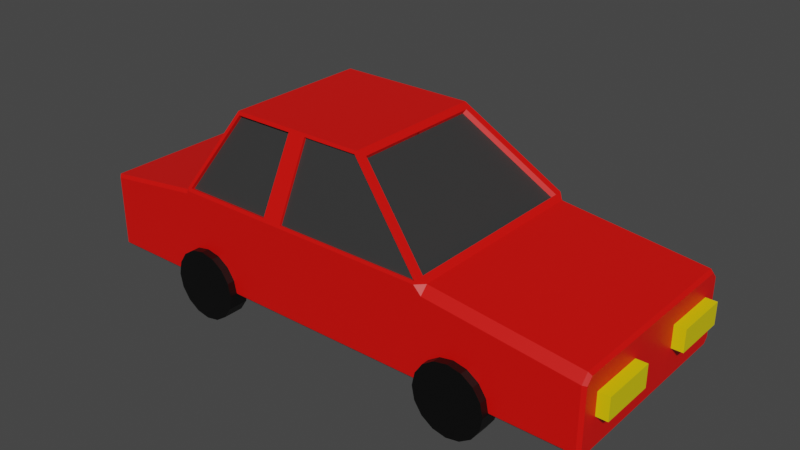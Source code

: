 # Source: Car3d.blend  (saved by Blender 3.4.6; exported with 4.5.12 LTS)
import bpy
from mathutils import Matrix  # noqa: F401  (used for matrix-valued properties, if any)

bpy.ops.wm.read_factory_settings(use_empty=True)
scene = bpy.context.scene
scene.name = 'Scene'

# ---- collections
col_collection = bpy.data.collections.new('Collection'); scene.collection.children.link(col_collection)

# ---- materials (node trees are filled in below, after node groups)
mat_carbodymaterial = bpy.data.materials.new('CarBodyMaterial')
mat_carbodymaterial.alpha_threshold = 0.0
mat_carbodymaterial.use_transparent_shadow = False
mat_carbodymaterial.roughness = 0.5
mat_carbodymaterial.line_color = (0.0, 0.0, 0.0, 1.0)
mat_windowsmaterial = bpy.data.materials.new('WindowsMaterial')
mat_windowsmaterial.use_transparent_shadow = False
mat_lightsmaterial = bpy.data.materials.new('LightsMaterial')
mat_lightsmaterial.use_transparent_shadow = False
mat_wheelmaterial = bpy.data.materials.new('WheelMaterial')
mat_wheelmaterial.use_transparent_shadow = False

# ---- material node trees
mat_carbodymaterial.use_nodes = True; mat_carbodymaterial.node_tree.nodes.clear()
_N = mat_carbodymaterial.node_tree.nodes; _L = mat_carbodymaterial.node_tree.links
n0 = _N.new('ShaderNodeOutputMaterial'); n0.name = 'Material Output'; n0.location = (300, 300)
n1 = _N.new('ShaderNodeBsdfPrincipled'); n1.name = 'Principled BSDF'; n1.location = (10, 300)
n1.distribution = 'GGX'
n1.subsurface_method = 'RANDOM_WALK_SKIN'
n1.inputs[0].default_value = (0.8, 0.00248, 0.0, 1.0)
n1.inputs[3].default_value = 1.45
n1.inputs[27].default_value = (0.0, 0.0, 0.0, 1.0)
n1.inputs[28].default_value = 1.0
_L.new(n1.outputs[0], n0.inputs[0])
n0.is_active_output = True
mat_windowsmaterial.use_nodes = True; mat_windowsmaterial.node_tree.nodes.clear()
_N = mat_windowsmaterial.node_tree.nodes; _L = mat_windowsmaterial.node_tree.links
n0 = _N.new('ShaderNodeBsdfPrincipled'); n0.name = 'Principled BSDF'; n0.location = (10, 300)
n0.distribution = 'GGX'
n0.subsurface_method = 'RANDOM_WALK_SKIN'
n0.inputs[0].default_value = (0.0331, 0.0331, 0.0331, 1.0)
n0.inputs[3].default_value = 1.45
n0.inputs[27].default_value = (0.0, 0.0, 0.0, 1.0)
n0.inputs[28].default_value = 1.0
n1 = _N.new('ShaderNodeOutputMaterial'); n1.name = 'Material Output'; n1.location = (300, 300)
_L.new(n0.outputs[0], n1.inputs[0])
n1.is_active_output = True
mat_lightsmaterial.use_nodes = True; mat_lightsmaterial.node_tree.nodes.clear()
_N = mat_lightsmaterial.node_tree.nodes; _L = mat_lightsmaterial.node_tree.links
n0 = _N.new('ShaderNodeBsdfPrincipled'); n0.name = 'Principled BSDF'; n0.location = (10, 300)
n0.distribution = 'GGX'
n0.subsurface_method = 'RANDOM_WALK_SKIN'
n0.inputs[0].default_value = (0.8, 0.6595, 0.0, 1.0)
n0.inputs[3].default_value = 1.45
n0.inputs[27].default_value = (0.0, 0.0, 0.0, 1.0)
n0.inputs[28].default_value = 1.0
n1 = _N.new('ShaderNodeOutputMaterial'); n1.name = 'Material Output'; n1.location = (300, 300)
_L.new(n0.outputs[0], n1.inputs[0])
n1.is_active_output = True
mat_wheelmaterial.use_nodes = True; mat_wheelmaterial.node_tree.nodes.clear()
_N = mat_wheelmaterial.node_tree.nodes; _L = mat_wheelmaterial.node_tree.links
n0 = _N.new('ShaderNodeBsdfPrincipled'); n0.name = 'Principled BSDF'; n0.location = (10, 300)
n0.distribution = 'GGX'
n0.subsurface_method = 'RANDOM_WALK_SKIN'
n0.inputs[0].default_value = (0.0, 0.0, 0.0, 1.0)
n0.inputs[3].default_value = 1.45
n0.inputs[27].default_value = (0.0, 0.0, 0.0, 1.0)
n0.inputs[28].default_value = 1.0
n1 = _N.new('ShaderNodeOutputMaterial'); n1.name = 'Material Output'; n1.location = (300, 300)
_L.new(n0.outputs[0], n1.inputs[0])
n1.is_active_output = True

# ---- world
world_world = bpy.data.worlds.new('World'); scene.world = world_world
world_world.use_nodes = True; world_world.node_tree.nodes.clear()
_N = world_world.node_tree.nodes; _L = world_world.node_tree.links
n0 = _N.new('ShaderNodeOutputWorld'); n0.name = 'World Output'; n0.location = (300, 300)
n1 = _N.new('ShaderNodeBackground'); n1.name = 'Background'; n1.location = (10, 300)
n1.inputs[0].default_value = (0.05088, 0.05088, 0.05088, 1.0)
_L.new(n1.outputs[0], n0.inputs[0])
n0.is_active_output = True
world_world.color = (0.05088, 0.05088, 0.05088)
world_world.use_sun_shadow = False
world_world.sun_shadow_jitter_overblur = 0.0

# ---- meshes
me_cube = bpy.data.meshes.new('Cube')
me_cube.from_pydata([(1.888, -1.64, 1.08), (-2.738, -1.745, 1.0), (0.4789, -1.164, 2.275), (-2.032, -1.226, 2.297), (1.85, -1.781, 1.047), (0.3648, -1.278, 2.307), (1.859, -1.595, 1.02), (0.45, -1.118, 2.215), (-4.5, 0.0, -0.5999), (4.5, 0.0, 0.7009), (-4.5, 0.0, 0.7604), (4.5, 0.0, -0.5999), (1.982, 0.0, 1.0), (-2.738, 0.0, 1.0), (0.3846, 0.0, 2.355), (-2.001, 0.0, 2.355), (1.888, 0.0, 1.08), (0.4789, 0.0, 2.275), (1.859, 0.04563, 1.02), (0.45, 0.04563, 2.215), (-2.642, -1.778, 1.055), (-2.036, 0.0, 2.291), (-1.965, -1.281, 2.3), (-2.032, -1.282, 2.298), (-0.9178, -1.281, 2.3), (-1.027, -1.778, 1.055), (-0.6047, -1.278, 2.307), (-0.6869, -1.781, 1.047), (0.3846, -1.259, 2.355), (-0.6528, -1.259, 2.355), (-0.7412, -1.8, 1.0), (0.3648, -1.239, 2.292), (1.85, -1.742, 1.032), (-0.6047, -1.239, 2.292), (-0.6869, -1.742, 1.032), (-0.9723, -1.8, 1.0), (-0.8538, -1.259, 2.355), (-2.001, -1.259, 2.355), (-1.027, -1.718, 1.031), (-2.642, -1.718, 1.031), (-0.9178, -1.221, 2.276), (-1.965, -1.221, 2.276), (-2.001, -1.203, 2.355), (-2.703, -1.774, 1.065), (-2.706, 0.0, 1.059), (-2.703, -1.719, 1.064), (-2.005, 0.0, 2.275), (-2.002, -1.226, 2.281), (-2.676, 0.0, 1.042), (-2.673, -1.719, 1.048), (4.555, -1.65, 0.6534), (4.555, -1.753, 0.5473), (1.982, -1.8, 0.8655), (1.982, -1.67, 1.0), (1.921, -1.698, 1.051), (1.886, -1.768, 1.081), (1.861, -1.783, 1.044), (1.852, -1.8, 1.0), (4.555, -1.753, -0.4734), (4.555, -1.673, -0.5524), (-4.5, -1.693, -0.5999), (4.555, 0.0, -0.5524), (4.555, 0.0, 0.6534), (4.5, -1.8, 0.5664), (4.5, -1.67, 0.7009), (4.5, -1.693, -0.5999), (4.5, -1.8, -0.493), (-4.448, -1.8, 0.7151), (-4.5, -1.748, 0.7604), (-2.738, -1.748, 1.0), (-2.738, -1.8, 0.9476), (-2.686, -1.8, 1.0), (-2.694, -1.79, 1.025), (-2.714, -1.783, 1.043), (-4.448, -1.8, -0.493), (-4.5, -1.748, -0.545), (1.958, 0.0, -0.5999), (1.958, -1.693, -0.5999), (1.957, -1.8, -0.493), (1.982, -1.8, -0.366), (3.135, 0.0, -0.5999), (3.135, -1.693, -0.5999), (3.137, -1.8, -0.493), (3.147, -1.749, -0.5437), (1.947, -1.749, -0.5437), (1.992, -1.8, -0.3141), (2.317, -1.8, 0.01064), (2.122, -1.8, -0.1194), (2.776, -1.8, 0.01064), (3.101, -1.8, -0.3141), (2.971, -1.8, -0.1194), (2.547, -1.8, 0.05632), (1.888, 1.64, 1.08), (-2.738, 1.745, 1.0), (0.4789, 1.164, 2.275), (-2.032, 1.226, 2.297), (1.85, 1.781, 1.047), (0.3648, 1.278, 2.307), (1.859, 1.595, 1.02), (0.45, 1.118, 2.215), (1.859, -0.04563, 1.02), (0.45, -0.04563, 2.215), (-2.642, 1.778, 1.055), (-1.965, 1.281, 2.3), (-2.032, 1.282, 2.298), (-0.9178, 1.281, 2.3), (-1.027, 1.778, 1.055), (-0.6047, 1.278, 2.307), (-0.6869, 1.781, 1.047), (0.3846, 1.259, 2.355), (-0.6528, 1.259, 2.355), (-0.7412, 1.8, 1.0), (0.3648, 1.239, 2.292), (1.85, 1.742, 1.032), (-0.6047, 1.239, 2.292), (-0.6869, 1.742, 1.032), (-0.9723, 1.8, 1.0), (-0.8538, 1.259, 2.355), (-2.001, 1.259, 2.355), (-1.027, 1.718, 1.031), (-2.642, 1.718, 1.031), (-0.9178, 1.221, 2.276), (-1.965, 1.221, 2.276), (-2.001, 1.203, 2.355), (-2.703, 1.774, 1.065), (-2.703, 1.719, 1.064), (-2.002, 1.226, 2.281), (-2.673, 1.719, 1.048), (4.555, 1.65, 0.6534), (4.555, 1.753, 0.5473), (1.982, 1.8, 0.8655), (1.982, 1.67, 1.0), (1.921, 1.698, 1.051), (1.886, 1.768, 1.081), (1.861, 1.783, 1.044), (1.852, 1.8, 1.0), (4.555, 1.753, -0.4734), (4.555, 1.673, -0.5524), (-4.5, 1.693, -0.5999), (4.5, 1.8, 0.5664), (4.5, 1.67, 0.7009), (4.5, 1.693, -0.5999), (4.5, 1.8, -0.493), (-4.448, 1.8, 0.7151), (-4.5, 1.748, 0.7604), (-2.738, 1.748, 1.0), (-2.738, 1.8, 0.9476), (-2.686, 1.8, 1.0), (-2.694, 1.79, 1.025), (-2.714, 1.783, 1.043), (-4.448, 1.8, -0.493), (-4.5, 1.748, -0.545), (1.958, 1.693, -0.5999), (1.957, 1.8, -0.493), (1.982, 1.8, -0.366), (3.135, 1.693, -0.5999), (3.137, 1.8, -0.493), (3.147, 1.749, -0.5437), (1.947, 1.749, -0.5437), (1.992, 1.8, -0.3141), (2.317, 1.8, 0.01064), (2.122, 1.8, -0.1194), (2.776, 1.8, 0.01064), (3.101, 1.8, -0.3141), (2.971, 1.8, -0.1194), (2.547, 1.8, 0.05632), (-2.93, 0.0, -0.5999), (-2.93, -1.693, -0.5999), (-1.753, -1.693, -0.5999), (-1.753, 0.0, -0.5999), (-2.941, -1.749, -0.5437), (-2.931, -1.8, -0.493), (-2.571, -1.8, 0.01064), (-2.341, -1.8, 0.05632), (-2.738, -1.8, -0.1008), (-1.917, -1.8, -0.1194), (-1.752, -1.8, -0.493), (-1.787, -1.8, -0.3141), (-2.112, -1.8, 0.01064), (-1.741, -1.749, -0.5437), (-2.896, -1.8, -0.3141), (-2.766, -1.8, -0.1194), (-2.93, 1.693, -0.5999), (-1.753, 1.693, -0.5999), (-2.941, 1.749, -0.5437), (-2.931, 1.8, -0.493), (-2.571, 1.8, 0.01064), (-2.341, 1.8, 0.05632), (-2.738, 1.8, -0.1008), (-1.917, 1.8, -0.1194), (-1.752, 1.8, -0.493), (-1.787, 1.8, -0.3141), (-2.112, 1.8, 0.01064), (-1.741, 1.749, -0.5437), (-2.896, 1.8, -0.3141), (-2.766, 1.8, -0.1194)], [], [(68, 10, 8, 60, 75), (167, 60, 8, 166), (61, 62, 50, 51, 58, 59), (9, 12, 53, 64), (71, 35, 25, 20, 72), (76, 77, 168, 169), (74, 75, 60, 167, 170, 171), (57, 56, 4, 27, 30), (42, 37, 36, 29, 28, 14, 15), (25, 24, 40, 38), (55, 28, 5, 4, 56), (2, 0, 6, 7), (17, 2, 7, 19), (0, 16, 18, 6), (101, 19, 7, 6, 18, 100, 98, 99), (2, 17, 14, 28), (68, 69, 1, 13, 10), (23, 3, 45, 43), (15, 21, 3, 42), (48, 49, 47, 46), (42, 3, 23, 37), (44, 45, 49, 48), (43, 73, 72, 20, 22, 37, 23), (3, 21, 46, 47), (1, 45, 44, 13), (45, 3, 47, 49), (36, 35, 30, 29), (26, 27, 34, 33), (55, 54, 0, 2, 28), (26, 5, 28, 29), (53, 12, 16, 0, 54), (27, 26, 29, 30), (33, 34, 32, 31), (5, 26, 33, 31), (27, 4, 32, 34), (4, 5, 31, 32), (69, 73, 43, 45, 1), (22, 24, 36, 37), (79, 52, 57, 30, 35, 71, 70, 174, 172, 173, 178, 175, 177, 176, 78), (24, 25, 35, 36), (39, 38, 40, 41), (24, 22, 41, 40), (22, 20, 39, 41), (20, 25, 38, 39), (56, 57, 52, 53, 54, 55), (64, 53, 52, 63), (11, 65, 81, 80), (83, 81, 65, 66, 82), (179, 168, 77, 84, 78, 176), (89, 82, 66, 63, 52, 79, 85, 87, 86, 91, 88, 90), (62, 61, 11, 9), (51, 50, 64, 63), (50, 62, 9, 64), (59, 58, 66, 65), (58, 51, 63, 66), (61, 59, 65, 11), (72, 73, 69, 70, 71), (69, 68, 67, 70), (74, 67, 68, 75), (174, 70, 67, 74, 171, 180, 181), (144, 151, 138, 8, 10), (8, 138, 182, 166), (136, 129, 128, 62, 61, 137), (9, 140, 131, 12), (147, 148, 102, 106, 116), (183, 152, 76, 169), (150, 185, 184, 182, 138, 151), (135, 111, 108, 96, 134), (123, 15, 14, 109, 110, 117, 118), (106, 119, 121, 105), (133, 134, 96, 97, 109), (94, 99, 98, 92), (17, 101, 99, 94), (92, 98, 100, 16), (94, 109, 14, 17), (144, 10, 13, 93, 145), (104, 124, 125, 95), (15, 123, 95, 21), (48, 46, 126, 127), (123, 118, 104, 95), (44, 48, 127, 125), (124, 104, 118, 103, 102, 148, 149), (95, 126, 46, 21), (93, 13, 44, 125), (125, 127, 126, 95), (117, 110, 111, 116), (107, 114, 115, 108), (133, 109, 94, 92, 132), (107, 110, 109, 97), (131, 132, 92, 16, 12), (108, 111, 110, 107), (114, 112, 113, 115), (97, 112, 114, 107), (108, 115, 113, 96), (96, 113, 112, 97), (145, 93, 125, 124, 149), (103, 118, 117, 105), (146, 147, 116, 111, 135, 130, 154, 153, 190, 191, 189, 192, 187, 186, 188), (105, 117, 116, 106), (120, 122, 121, 119), (105, 121, 122, 103), (103, 122, 120, 102), (102, 120, 119, 106), (134, 133, 132, 131, 130, 135), (140, 139, 130, 131), (11, 80, 155, 141), (157, 156, 142, 141, 155), (190, 153, 158, 152, 183, 193), (159, 154, 130, 139, 142, 156, 163, 164, 162, 165, 160, 161), (129, 139, 140, 128), (128, 140, 9, 62), (137, 141, 142, 136), (136, 142, 139, 129), (61, 11, 141, 137), (148, 147, 146, 145, 149), (145, 146, 143, 144), (150, 151, 144, 143), (150, 143, 146, 188, 195, 194, 185), (178, 173, 187, 192), (175, 178, 192, 189), (175, 189, 191, 177), (177, 191, 190, 193, 179, 176), (169, 168, 179, 193, 183), (167, 166, 182, 184, 170), (171, 170, 184, 185, 194, 180), (181, 180, 194, 195), (172, 174, 181, 195, 188, 186), (173, 172, 186, 187)])
me_cube.polygons.foreach_set('material_index', [0, 0, 0, 0, 0, 0, 0, 0, 0, 0, 0, 0, 0, 0, 1, 0, 0, 0, 0, 1, 0, 0, 0, 0, 0, 0, 0, 0, 0, 0, 0, 0, 1, 0, 0, 0, 0, 0, 0, 0, 1, 0, 0, 0, 0, 0, 0, 0, 0, 0, 0, 0, 0, 0, 0, 0, 0, 0, 0, 0, 0, 0, 0, 0, 0, 0, 0, 0, 0, 0, 0, 0, 0, 0, 0, 0, 0, 0, 1, 0, 0, 0, 0, 0, 0, 0, 0, 0, 0, 0, 0, 1, 0, 0, 0, 0, 0, 0, 0, 1, 0, 0, 0, 0, 0, 0, 0, 0, 0, 0, 0, 0, 0, 0, 0, 0, 0, 0, 0, 0, 0, 0, 0, 0, 0, 0, 0, 0])
_uv = me_cube.uv_layers.new(name='UVMap')
_uv.uv.foreach_set('vector', [0.625, 0.003605, 0.625, 0.125, 0.375, 0.125, 0.375, 0.007423, 0.3851, 0.003605, 0.1686, 0.7426, 0.125, 0.7426, 0.125, 0.625, 0.1686, 0.625, 0.3882, 0.6283, 0.6118, 0.6283, 0.6118, 0.7396, 0.5821, 0.7467, 0.4103, 0.7467, 0.3882, 0.7412, 0.625, 0.625, 0.6897, 0.625, 0.6897, 0.741, 0.625, 0.741, 0.625, 0.9496, 0.625, 0.9001, 0.625, 0.9015, 0.625, 0.949, 0.625, 0.9501, 0.3096, 0.625, 0.3096, 0.7426, 0.2024, 0.7426, 0.2024, 0.625, 0.1264, 0.75, 0.125, 0.7464, 0.125, 0.7426, 0.1686, 0.7426, 0.1683, 0.7465, 0.1686, 0.75, 0.625, 0.8185, 0.625, 0.8168, 0.625, 0.817, 0.625, 0.891, 0.625, 0.8934, 0.8261, 0.7444, 0.8261, 0.75, 0.7605, 0.75, 0.749, 0.75, 0.6897, 0.75, 0.6897, 0.625, 0.8261, 0.625, 0.625, 0.9015, 0.625, 0.8892, 0.625, 0.8892, 0.625, 0.9015, 0.625, 0.8147, 0.625, 0.8147, 0.625, 0.8179, 0.625, 0.817, 0.625, 0.8168, 0.6897, 0.7386, 0.6897, 0.7406, 0.6897, 0.7406, 0.6897, 0.7386, 0.6897, 0.625, 0.6897, 0.7386, 0.6897, 0.7386, 0.6897, 0.625, 0.6897, 0.7406, 0.6897, 0.625, 0.6897, 0.625, 0.6897, 0.7406, 0.6897, 0.625, 0.6897, 0.625, 0.6897, 0.7386, 0.6897, 0.7406, 0.6897, 0.625, 0.6897, 0.625, 0.6897, 0.7406, 0.6897, 0.7386, 0.6897, 0.7386, 0.6897, 0.625, 0.6897, 0.625, 0.6897, 0.75, 0.875, 0.7464, 0.8261, 0.7464, 0.8261, 0.7462, 0.8261, 0.625, 0.875, 0.625, 0.8261, 0.75, 0.8261, 0.7445, 0.8261, 0.7461, 0.8261, 0.75, 0.8261, 0.625, 0.8261, 0.625, 0.8261, 0.7445, 0.8261, 0.7444, 0.8261, 0.625, 0.8261, 0.7461, 0.8261, 0.7445, 0.8261, 0.625, 0.8261, 0.7444, 0.8261, 0.7445, 0.8261, 0.75, 0.8261, 0.75, 0.8261, 0.625, 0.8261, 0.7461, 0.8261, 0.7461, 0.8261, 0.625, 0.625, 0.9511, 0.625, 0.9511, 0.625, 0.9501, 0.625, 0.949, 0.625, 0.9479, 0.625, 0.9511, 0.625, 0.9511, 0.8261, 0.7445, 0.8261, 0.625, 0.8261, 0.625, 0.8261, 0.7445, 0.8261, 0.7462, 0.8261, 0.7461, 0.8261, 0.625, 0.8261, 0.625, 0.8261, 0.7461, 0.8261, 0.7445, 0.8261, 0.7445, 0.8261, 0.7461, 0.625, 0.8855, 0.625, 0.9001, 0.625, 0.8934, 0.625, 0.874, 0.625, 0.8721, 0.625, 0.891, 0.625, 0.891, 0.625, 0.8721, 0.6897, 0.75, 0.6897, 0.744, 0.6897, 0.7406, 0.6897, 0.7386, 0.6897, 0.75, 0.625, 0.8721, 0.625, 0.8179, 0.625, 0.8147, 0.625, 0.874, 0.6897, 0.741, 0.6897, 0.625, 0.6897, 0.625, 0.6897, 0.7406, 0.6897, 0.744, 0.625, 0.891, 0.625, 0.8721, 0.625, 0.874, 0.625, 0.8934, 0.625, 0.8721, 0.625, 0.891, 0.625, 0.817, 0.625, 0.8179, 0.625, 0.8179, 0.625, 0.8721, 0.625, 0.8721, 0.625, 0.8179, 0.625, 0.891, 0.625, 0.817, 0.625, 0.817, 0.625, 0.891, 0.625, 0.817, 0.625, 0.8179, 0.625, 0.8179, 0.625, 0.817, 0.8261, 0.7464, 0.8261, 0.75, 0.8261, 0.75, 0.8261, 0.7461, 0.8261, 0.7462, 0.625, 0.9479, 0.625, 0.8892, 0.625, 0.8855, 0.625, 0.9511, 0.4116, 0.8147, 0.604, 0.8147, 0.625, 0.8185, 0.625, 0.8934, 0.625, 0.9001, 0.625, 0.9496, 0.6168, 0.9511, 0.453, 0.9511, 0.4704, 0.9462, 0.4775, 0.9396, 0.4704, 0.933, 0.4501, 0.9274, 0.4197, 0.9236, 0.3917, 0.9226, 0.3917, 0.8155, 0.625, 0.8892, 0.625, 0.9015, 0.625, 0.9001, 0.625, 0.8855, 0.625, 0.949, 0.625, 0.9015, 0.625, 0.8892, 0.625, 0.9479, 0.625, 0.8892, 0.625, 0.9479, 0.625, 0.9479, 0.625, 0.8892, 0.625, 0.9479, 0.625, 0.949, 0.625, 0.949, 0.625, 0.9479, 0.625, 0.949, 0.625, 0.9015, 0.625, 0.9015, 0.625, 0.949, 0.625, 0.8182, 0.625, 0.8185, 0.604, 0.8147, 0.625, 0.8147, 0.625, 0.8165, 0.625, 0.8175, 0.625, 0.75, 0.625, 0.8147, 0.604, 0.8147, 0.5875, 0.75, 0.375, 0.625, 0.375, 0.7426, 0.3399, 0.7426, 0.3399, 0.625, 0.3402, 0.7465, 0.3399, 0.7426, 0.375, 0.7426, 0.375, 0.75, 0.3399, 0.75, 0.2027, 0.7465, 0.2024, 0.7426, 0.3096, 0.7426, 0.3092, 0.7465, 0.3095, 0.75, 0.2024, 0.75, 0.4324, 0.786, 0.3977, 0.7851, 0.4048, 0.75, 0.5875, 0.75, 0.604, 0.8147, 0.4116, 0.8147, 0.4199, 0.8145, 0.4529, 0.8111, 0.4774, 0.8061, 0.4898, 0.8002, 0.487, 0.7943, 0.4674, 0.7893, 0.6118, 0.6283, 0.3882, 0.6283, 0.375, 0.625, 0.625, 0.625, 0.5821, 0.7467, 0.6118, 0.7396, 0.625, 0.741, 0.5875, 0.75, 0.6118, 0.7396, 0.6118, 0.6283, 0.625, 0.625, 0.625, 0.741, 0.3882, 0.7412, 0.4103, 0.7467, 0.4048, 0.75, 0.375, 0.7426, 0.4103, 0.7467, 0.5821, 0.7467, 0.5875, 0.75, 0.4048, 0.75, 0.3882, 0.6283, 0.3882, 0.7412, 0.375, 0.7426, 0.375, 0.625, 0.625, 0.9498, 0.625, 0.9504, 0.625, 0.9511, 0.6168, 0.9511, 0.625, 0.9496, 0.625, 0.9511, 0.625, 1.0, 0.6157, 0.9986, 0.6168, 0.9511, 0.3946, 0.9986, 0.6157, 0.9986, 0.625, 1.0, 0.3946, 1.0, 0.453, 0.9511, 0.6168, 0.9511, 0.6157, 0.9986, 0.3946, 0.9986, 0.392, 0.9564, 0.4207, 0.9554, 0.4504, 0.9518, 0.625, 0.003605, 0.3851, 0.003605, 0.375, 0.007423, 0.375, 0.125, 0.625, 0.125, 0.125, 0.625, 0.125, 0.7426, 0.1686, 0.7426, 0.1686, 0.625, 0.4103, 0.7467, 0.5821, 0.7467, 0.6118, 0.7396, 0.6118, 0.6283, 0.3882, 0.6283, 0.3882, 0.7412, 0.625, 0.625, 0.625, 0.741, 0.6897, 0.741, 0.6897, 0.625, 0.625, 0.9496, 0.625, 0.9501, 0.625, 0.949, 0.625, 0.9015, 0.625, 0.9001, 0.2024, 0.7426, 0.3096, 0.7426, 0.3096, 0.625, 0.2024, 0.625, 0.1264, 0.75, 0.1686, 0.75, 0.1683, 0.7465, 0.1686, 0.7426, 0.125, 0.7426, 0.125, 0.7464, 0.625, 0.8185, 0.625, 0.8934, 0.625, 0.891, 0.625, 0.817, 0.625, 0.8168, 0.8261, 0.7444, 0.8261, 0.625, 0.6897, 0.625, 0.6897, 0.75, 0.749, 0.75, 0.7605, 0.75, 0.8261, 0.75, 0.625, 0.9015, 0.625, 0.9015, 0.625, 0.8892, 0.625, 0.8892, 0.625, 0.8147, 0.625, 0.8168, 0.625, 0.817, 0.625, 0.8179, 0.625, 0.8147, 0.6897, 0.7386, 0.6897, 0.7386, 0.6897, 0.7406, 0.6897, 0.7406, 0.6897, 0.625, 0.6897, 0.625, 0.6897, 0.7386, 0.6897, 0.7386, 0.6897, 0.7406, 0.6897, 0.7406, 0.6897, 0.625, 0.6897, 0.625, 0.6897, 0.7386, 0.6897, 0.75, 0.6897, 0.625, 0.6897, 0.625, 0.875, 0.7464, 0.875, 0.625, 0.8261, 0.625, 0.8261, 0.7462, 0.8261, 0.7464, 0.8261, 0.75, 0.8261, 0.75, 0.8261, 0.7461, 0.8261, 0.7445, 0.8261, 0.625, 0.8261, 0.7444, 0.8261, 0.7445, 0.8261, 0.625, 0.8261, 0.625, 0.8261, 0.625, 0.8261, 0.7445, 0.8261, 0.7461, 0.8261, 0.7444, 0.8261, 0.75, 0.8261, 0.75, 0.8261, 0.7445, 0.8261, 0.625, 0.8261, 0.625, 0.8261, 0.7461, 0.8261, 0.7461, 0.625, 0.9511, 0.625, 0.9511, 0.625, 0.9511, 0.625, 0.9479, 0.625, 0.949, 0.625, 0.9501, 0.625, 0.9511, 0.8261, 0.7445, 0.8261, 0.7445, 0.8261, 0.625, 0.8261, 0.625, 0.8261, 0.7462, 0.8261, 0.625, 0.8261, 0.625, 0.8261, 0.7461, 0.8261, 0.7461, 0.8261, 0.7461, 0.8261, 0.7445, 0.8261, 0.7445, 0.625, 0.8855, 0.625, 0.874, 0.625, 0.8934, 0.625, 0.9001, 0.625, 0.8721, 0.625, 0.8721, 0.625, 0.891, 0.625, 0.891, 0.6897, 0.75, 0.6897, 0.75, 0.6897, 0.7386, 0.6897, 0.7406, 0.6897, 0.744, 0.625, 0.8721, 0.625, 0.874, 0.625, 0.8147, 0.625, 0.8179, 0.6897, 0.741, 0.6897, 0.744, 0.6897, 0.7406, 0.6897, 0.625, 0.6897, 0.625, 0.625, 0.891, 0.625, 0.8934, 0.625, 0.874, 0.625, 0.8721, 0.625, 0.8721, 0.625, 0.8179, 0.625, 0.817, 0.625, 0.891, 0.625, 0.8179, 0.625, 0.8179, 0.625, 0.8721, 0.625, 0.8721, 0.625, 0.891, 0.625, 0.891, 0.625, 0.817, 0.625, 0.817, 0.625, 0.817, 0.625, 0.817, 0.625, 0.8179, 0.625, 0.8179, 0.8261, 0.7464, 0.8261, 0.7462, 0.8261, 0.7461, 0.8261, 0.75, 0.8261, 0.75, 0.625, 0.9479, 0.625, 0.9511, 0.625, 0.8855, 0.625, 0.8892, 0.6168, 0.9511, 0.625, 0.9496, 0.625, 0.9001, 0.625, 0.8934, 0.625, 0.8185, 0.604, 0.8147, 0.4116, 0.8147, 0.3917, 0.8155, 0.3917, 0.9226, 0.4197, 0.9236, 0.4501, 0.9274, 0.4704, 0.933, 0.4775, 0.9396, 0.4704, 0.9462, 0.453, 0.9511, 0.625, 0.8892, 0.625, 0.8855, 0.625, 0.9001, 0.625, 0.9015, 0.625, 0.949, 0.625, 0.9479, 0.625, 0.8892, 0.625, 0.9015, 0.625, 0.8892, 0.625, 0.8892, 0.625, 0.9479, 0.625, 0.9479, 0.625, 0.9479, 0.625, 0.9479, 0.625, 0.949, 0.625, 0.949, 0.625, 0.949, 0.625, 0.949, 0.625, 0.9015, 0.625, 0.9015, 0.625, 0.8182, 0.625, 0.8175, 0.625, 0.8165, 0.625, 0.8147, 0.604, 0.8147, 0.625, 0.8185, 0.625, 0.75, 0.5875, 0.75, 0.604, 0.8147, 0.625, 0.8147, 0.375, 0.625, 0.3399, 0.625, 0.3399, 0.7426, 0.375, 0.7426, 0.3402, 0.7465, 0.3399, 0.75, 0.375, 0.75, 0.375, 0.7426, 0.3399, 0.7426, 0.2024, 0.75, 0.3095, 0.75, 0.3092, 0.7465, 0.3096, 0.7426, 0.2024, 0.7426, 0.2027, 0.7465, 0.4199, 0.8145, 0.4116, 0.8147, 0.604, 0.8147, 0.5875, 0.75, 0.4048, 0.75, 0.3977, 0.7851, 0.4324, 0.786, 0.4674, 0.7893, 0.487, 0.7943, 0.4898, 0.8002, 0.4774, 0.8061, 0.4529, 0.8111, 0.5821, 0.7467, 0.5875, 0.75, 0.625, 0.741, 0.6118, 0.7396, 0.6118, 0.7396, 0.625, 0.741, 0.625, 0.625, 0.6118, 0.6283, 0.3882, 0.7412, 0.375, 0.7426, 0.4048, 0.75, 0.4103, 0.7467, 0.4103, 0.7467, 0.4048, 0.75, 0.5875, 0.75, 0.5821, 0.7467, 0.3882, 0.6283, 0.375, 0.625, 0.375, 0.7426, 0.3882, 0.7412, 0.625, 0.9498, 0.625, 0.9496, 0.6168, 0.9511, 0.625, 0.9511, 0.625, 0.9504, 0.625, 0.9511, 0.6168, 0.9511, 0.6157, 0.9986, 0.625, 1.0, 0.3946, 0.9986, 0.3946, 1.0, 0.625, 1.0, 0.6157, 0.9986, 0.3946, 0.9986, 0.6157, 0.9986, 0.6168, 0.9511, 0.453, 0.9511, 0.4504, 0.9518, 0.4207, 0.9554, 0.392, 0.9564, 0.9375, 0.8825, 1.0, 0.8825, 1.0, 0.6175, 0.9375, 0.6175, 0.875, 0.8825, 0.9375, 0.8825, 0.9375, 0.6175, 0.875, 0.6175, 0.875, 0.8825, 0.875, 0.6175, 0.8125, 0.6175, 0.8125, 0.8825, 0.8125, 0.8825, 0.8125, 0.6175, 0.7638, 0.6175, 0.75, 0.6212, 0.75, 0.8788, 0.7638, 0.8825, 0.7347, 0.75, 0.7347, 0.8747, 0.75, 0.8788, 0.75, 0.6212, 0.7347, 0.6253, 0.2653, 0.8747, 0.2653, 0.75, 0.2653, 0.6253, 0.25, 0.6212, 0.25, 0.8788, 0.2362, 0.8825, 0.25, 0.8788, 0.25, 0.6212, 0.2362, 0.6175, 0.1875, 0.6175, 0.1875, 0.8825, 0.125, 0.8825, 0.1875, 0.8825, 0.1875, 0.6175, 0.125, 0.6175, 0.0625, 0.8825, 0.116, 0.8825, 0.125, 0.8825, 0.125, 0.6175, 0.116, 0.6175, 0.0625, 0.6175, 0.0, 0.8825, 0.0625, 0.8825, 0.0625, 0.6175, 0.0, 0.6175])
me_cube.materials.append(mat_carbodymaterial)
me_cube.materials.append(mat_windowsmaterial)
me_cube.use_mirror_vertex_groups = False
me_cube.update()
me_cube_001 = bpy.data.meshes.new('Cube.001')
me_cube_001.from_pydata([(4.364, -1.482, -0.3469), (4.364, -1.482, 0.03507), (4.364, -0.5308, -0.3469), (4.364, -0.5308, 0.03507), (4.746, -1.482, -0.3469), (4.746, -1.482, 0.03507), (4.746, -0.5308, -0.3469), (4.746, -0.5308, 0.03507)], [], [(0, 1, 3, 2), (2, 3, 7, 6), (6, 7, 5, 4), (4, 5, 1, 0), (2, 6, 4, 0), (7, 3, 1, 5)])
_uv = me_cube_001.uv_layers.new(name='UVMap')
_uv.uv.foreach_set('vector', [0.375, 0.0, 0.625, 0.0, 0.625, 0.25, 0.375, 0.25, 0.375, 0.25, 0.625, 0.25, 0.625, 0.5, 0.375, 0.5, 0.375, 0.5, 0.625, 0.5, 0.625, 0.75, 0.375, 0.75, 0.375, 0.75, 0.625, 0.75, 0.625, 1.0, 0.375, 1.0, 0.125, 0.5, 0.375, 0.5, 0.375, 0.75, 0.125, 0.75, 0.625, 0.5, 0.875, 0.5, 0.875, 0.75, 0.625, 0.75])
me_cube_001.materials.append(mat_lightsmaterial)
me_cube_001.update()
me_cylinder_002 = bpy.data.meshes.new('Cylinder.002')
me_cylinder_002.from_pydata([(2.55, -1.583, 0.09238), (2.55, -1.935, 0.09238), (2.781, -1.583, 0.0464), (2.781, -1.935, 0.0464), (2.977, -1.583, -0.08454), (2.977, -1.935, -0.08454), (3.108, -1.583, -0.2805), (3.108, -1.935, -0.2805), (3.154, -1.583, -0.5117), (3.154, -1.935, -0.5117), (3.108, -1.583, -0.7428), (3.108, -1.935, -0.7428), (2.977, -1.583, -0.9388), (2.977, -1.935, -0.9388), (2.781, -1.583, -1.07), (2.781, -1.935, -1.07), (2.55, -1.583, -1.116), (2.55, -1.935, -1.116), (2.319, -1.583, -1.07), (2.319, -1.935, -1.07), (2.123, -1.583, -0.9388), (2.123, -1.935, -0.9388), (1.992, -1.583, -0.7428), (1.992, -1.935, -0.7428), (1.946, -1.583, -0.5117), (1.946, -1.935, -0.5117), (1.992, -1.583, -0.2805), (1.992, -1.935, -0.2805), (2.123, -1.583, -0.08454), (2.123, -1.935, -0.08454), (2.319, -1.583, 0.0464), (2.319, -1.935, 0.0464)], [], [(0, 1, 3, 2), (2, 3, 5, 4), (4, 5, 7, 6), (6, 7, 9, 8), (8, 9, 11, 10), (10, 11, 13, 12), (12, 13, 15, 14), (14, 15, 17, 16), (16, 17, 19, 18), (18, 19, 21, 20), (20, 21, 23, 22), (22, 23, 25, 24), (24, 25, 27, 26), (26, 27, 29, 28), (3, 1, 31, 29, 27, 25, 23, 21, 19, 17, 15, 13, 11, 9, 7, 5), (28, 29, 31, 30), (30, 31, 1, 0), (0, 2, 4, 6, 8, 10, 12, 14, 16, 18, 20, 22, 24, 26, 28, 30)])
_uv = me_cylinder_002.uv_layers.new(name='UVMap')
_uv.uv.foreach_set('vector', [1.0, 0.5, 1.0, 1.0, 0.9375, 1.0, 0.9375, 0.5, 0.9375, 0.5, 0.9375, 1.0, 0.875, 1.0, 0.875, 0.5, 0.875, 0.5, 0.875, 1.0, 0.8125, 1.0, 0.8125, 0.5, 0.8125, 0.5, 0.8125, 1.0, 0.75, 1.0, 0.75, 0.5, 0.75, 0.5, 0.75, 1.0, 0.6875, 1.0, 0.6875, 0.5, 0.6875, 0.5, 0.6875, 1.0, 0.625, 1.0, 0.625, 0.5, 0.625, 0.5, 0.625, 1.0, 0.5625, 1.0, 0.5625, 0.5, 0.5625, 0.5, 0.5625, 1.0, 0.5, 1.0, 0.5, 0.5, 0.5, 0.5, 0.5, 1.0, 0.4375, 1.0, 0.4375, 0.5, 0.4375, 0.5, 0.4375, 1.0, 0.375, 1.0, 0.375, 0.5, 0.375, 0.5, 0.375, 1.0, 0.3125, 1.0, 0.3125, 0.5, 0.3125, 0.5, 0.3125, 1.0, 0.25, 1.0, 0.25, 0.5, 0.25, 0.5, 0.25, 1.0, 0.1875, 1.0, 0.1875, 0.5, 0.1875, 0.5, 0.1875, 1.0, 0.125, 1.0, 0.125, 0.5, 0.3418, 0.4717, 0.25, 0.49, 0.1582, 0.4717, 0.08029, 0.4197, 0.02827, 0.3418, 0.01, 0.25, 0.02827, 0.1582, 0.08029, 0.08029, 0.1582, 0.02827, 0.25, 0.01, 0.3418, 0.02827, 0.4197, 0.08029, 0.4717, 0.1582, 0.49, 0.25, 0.4717, 0.3418, 0.4197, 0.4197, 0.125, 0.5, 0.125, 1.0, 0.0625, 1.0, 0.0625, 0.5, 0.0625, 0.5, 0.0625, 1.0, 0.0, 1.0, 0.0, 0.5, 0.75, 0.49, 0.8418, 0.4717, 0.9197, 0.4197, 0.9717, 0.3418, 0.99, 0.25, 0.9717, 0.1582, 0.9197, 0.08029, 0.8418, 0.02827, 0.75, 0.01, 0.6582, 0.02827, 0.5803, 0.08029, 0.5283, 0.1582, 0.51, 0.25, 0.5283, 0.3418, 0.5803, 0.4197, 0.6582, 0.4717])
me_cylinder_002.materials.append(mat_wheelmaterial)
me_cylinder_002.update()

# ---- objects
ob_cube = bpy.data.objects.new('Cube', me_cube)
ob_cube_001 = bpy.data.objects.new('Cube.001', me_cube_001)
ob_cylinder = bpy.data.objects.new('Cylinder', me_cylinder_002)

# ---- transforms, parenting, visibility, modifiers, constraints
ob_cube.location = (0.0, 0.0, 0.0)
ob_cube.lock_rotations_4d = False
ob_cube.empty_display_type = 'ARROWS'
ob_cube.lineart.crease_threshold = 0.0
ob_cube_001.location = (0.0, 0.0, 0.2959)
_m = ob_cube_001.modifiers.new('Mirror', 'MIRROR')
_m.use_axis = (False, True, False)
ob_cylinder.location = (0.0, 0.0, 0.0)
_m = ob_cylinder.modifiers.new('Mirror', 'MIRROR')
_m.use_axis = (False, True, False)
_m = ob_cylinder.modifiers.new('Array', 'ARRAY')
_m.use_constant_offset = True
_m.constant_offset_displace = (-4.88, 0.0, 0.0)
_m.use_relative_offset = False

# ---- collection membership
col_collection.objects.link(ob_cube)
col_collection.objects.link(ob_cube_001)
col_collection.objects.link(ob_cylinder)

# ---- scene / render settings (as saved in the file)
scene.frame_start = 1; scene.frame_end = 250; scene.frame_set(1)
scene.render.engine = 'BLENDER_EEVEE_NEXT'
scene.cycles.sampling_pattern = 'TABULATED_SOBOL'
scene.cycles.use_light_tree = False
scene.view_settings.view_transform = 'Filmic'
bpy.context.view_layer.update()

# ---- added for rendering (the .blend has no active camera and no usable light): camera, sun
cam_auto = bpy.data.cameras.new('AutoCamera')
cam_auto.lens = 50.0
cam_auto.sensor_width = 36.0
cam_auto.clip_end = 1000.0
ob_auto_camera = bpy.data.objects.new('AutoCamera', cam_auto)
scene.collection.objects.link(ob_auto_camera)
ob_auto_camera.location = (9.93653, -11.7764, 8.47044)
ob_auto_camera.rotation_euler = (1.09748, -7.21219e-08, 0.694738)
scene.camera = ob_auto_camera
light_auto_sun = bpy.data.lights.new('AutoSun', 'SUN')
light_auto_sun.energy = 3.0
light_auto_sun.angle = 0.0523599
ob_auto_sun = bpy.data.objects.new('AutoSun', light_auto_sun)
scene.collection.objects.link(ob_auto_sun)
ob_auto_sun.rotation_euler = (0.872665, 0.174533, 0.523599)
bpy.context.view_layer.update()

